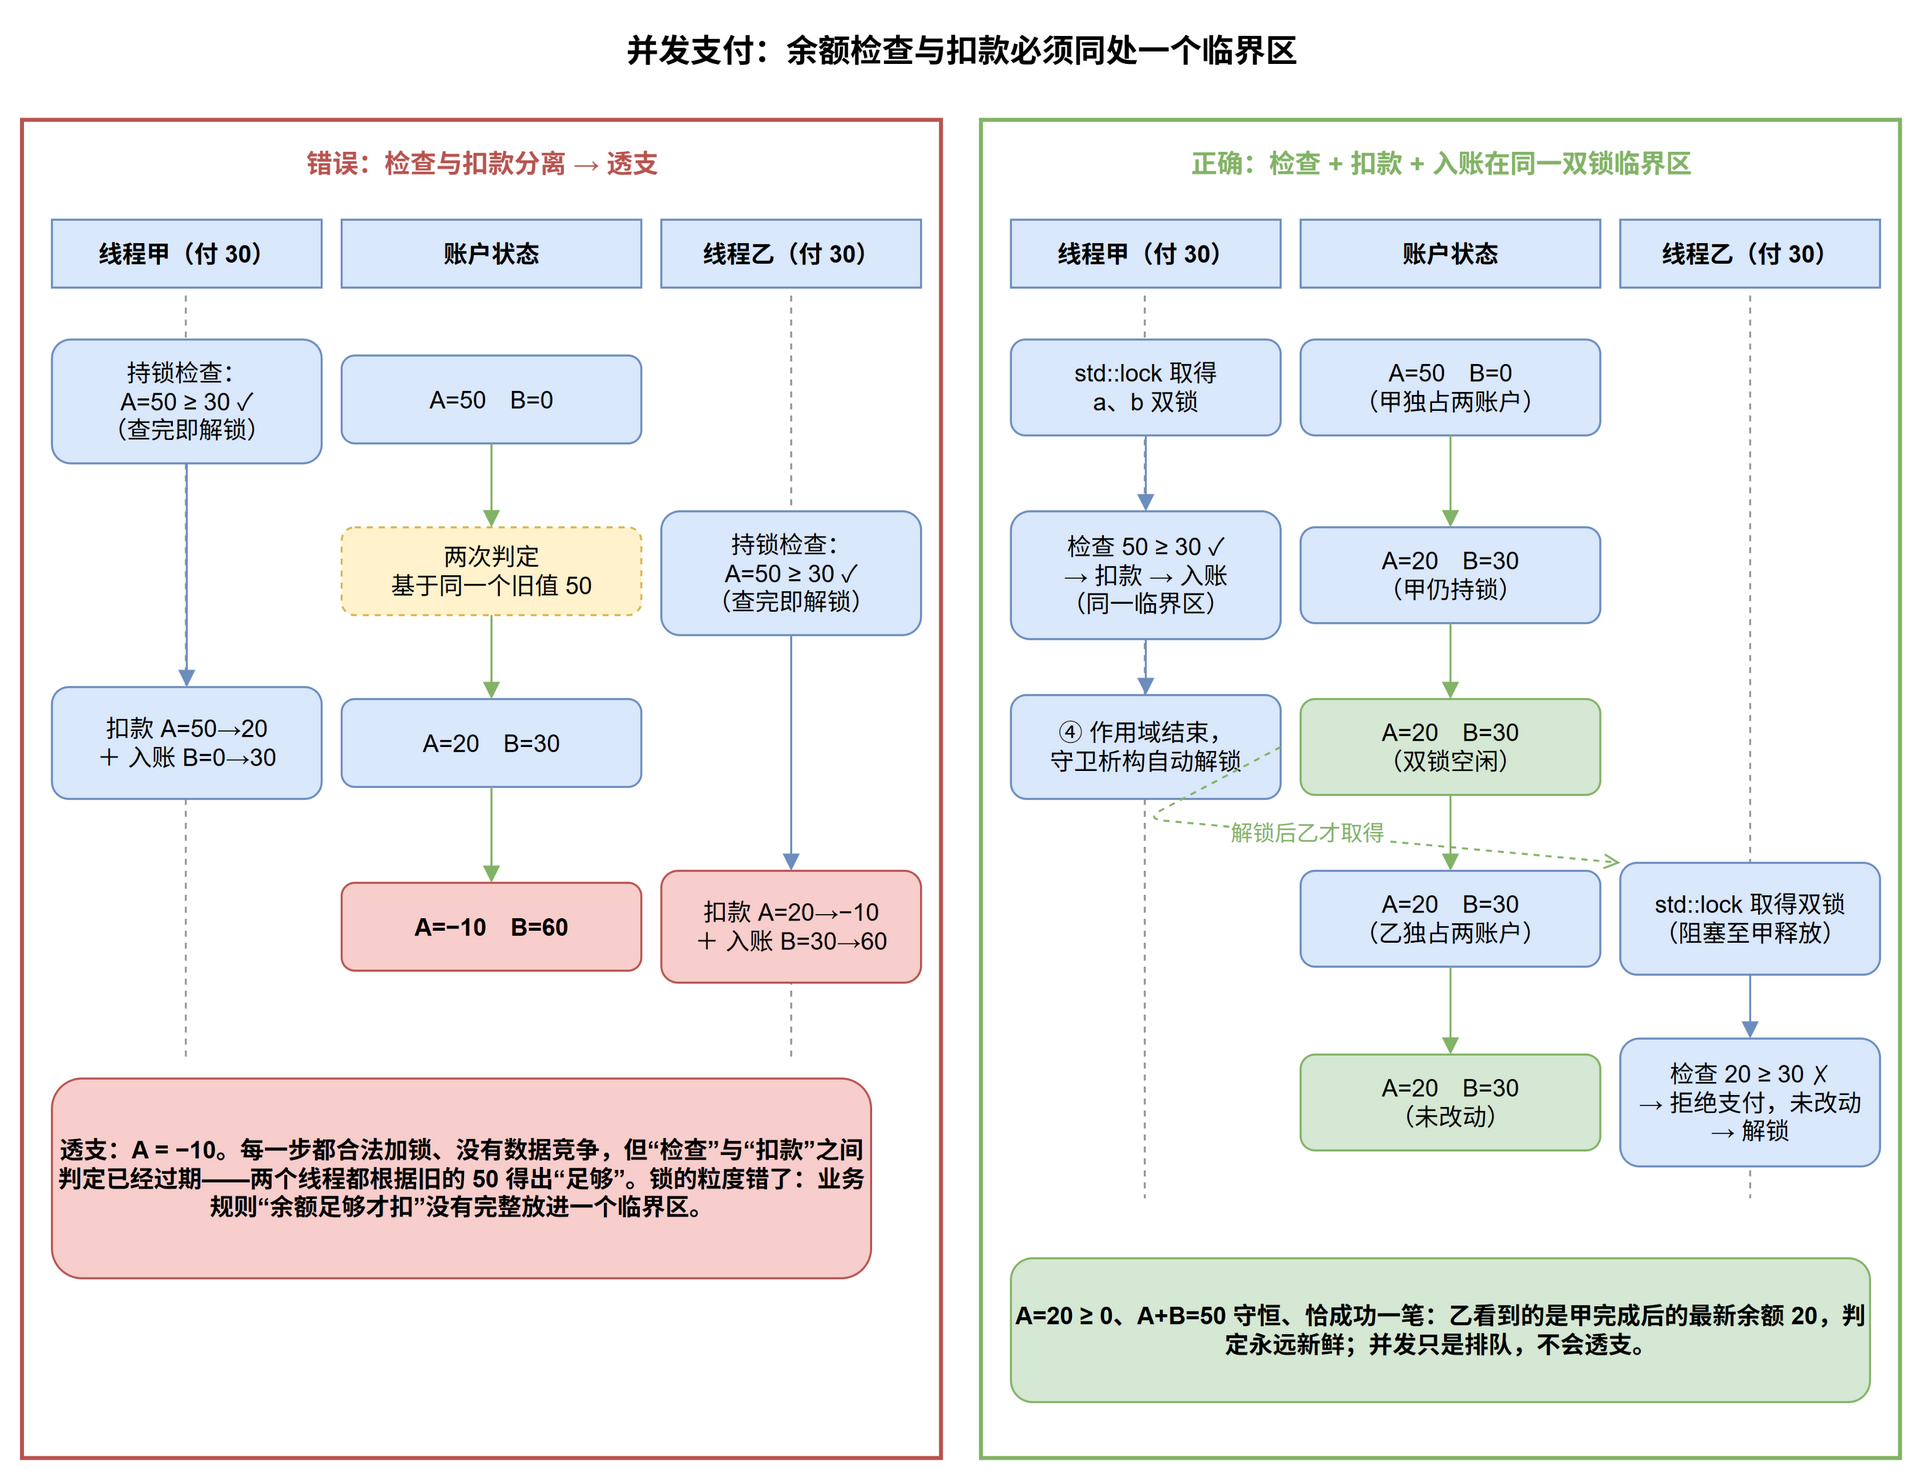

The diagram above was exported from draw.io. Its source (the exported page's mxGraphModel, read from the mxfile embedded in the PNG):
<mxGraphModel dx="860" dy="700" grid="0" gridSize="10" guides="1" tooltips="1" connect="1" arrows="1" fold="1" page="0" pageScale="1" pageWidth="980" pageHeight="800" math="0" shadow="0">
  <root>
    <mxCell id="0" />
    <mxCell id="1" parent="0" />
    <mxCell id="t" value="并发支付：余额检查与扣款必须同处一个临界区" style="text;html=1;align=center;verticalAlign=middle;fontSize=16;fontStyle=1;" vertex="1" parent="1">
      <mxGeometry x="240" y="10" width="500" height="30" as="geometry" />
    </mxCell>
    <mxCell id="pL" value="" style="rounded=0;whiteSpace=wrap;html=1;fillColor=none;strokeColor=#b85450;strokeWidth=2;" vertex="1" parent="1">
      <mxGeometry x="20" y="60" width="460" height="670" as="geometry" />
    </mxCell>
    <mxCell id="pLt" value="错误：检查与扣款分离 → 透支" style="text;html=1;align=center;verticalAlign=middle;fontSize=13;fontStyle=1;fontColor=#b85450;" vertex="1" parent="1">
      <mxGeometry x="40" y="70" width="420" height="24" as="geometry" />
    </mxCell>
    <mxCell id="LaH" value="线程甲（付 30）" style="rounded=0;whiteSpace=wrap;html=1;fillColor=#dae8fc;strokeColor=#6c8ebf;fontSize=12;fontStyle=1;align=center;verticalAlign=middle;" vertex="1" parent="1">
      <mxGeometry x="35" y="110" width="135" height="34" as="geometry" />
    </mxCell>
    <mxCell id="LsH" value="账户状态" style="rounded=0;whiteSpace=wrap;html=1;fillColor=#dae8fc;strokeColor=#6c8ebf;fontSize=12;fontStyle=1;align=center;verticalAlign=middle;" vertex="1" parent="1">
      <mxGeometry x="180" y="110" width="150" height="34" as="geometry" />
    </mxCell>
    <mxCell id="LbH" value="线程乙（付 30）" style="rounded=0;whiteSpace=wrap;html=1;fillColor=#dae8fc;strokeColor=#6c8ebf;fontSize=12;fontStyle=1;align=center;verticalAlign=middle;" vertex="1" parent="1">
      <mxGeometry x="340" y="110" width="130" height="34" as="geometry" />
    </mxCell>
    <mxCell id="Lll1" value="" style="html=1;endArrow=none;dashed=1;strokeColor=#999999;" edge="1" parent="1">
      <mxGeometry relative="1" as="geometry">
        <mxPoint x="102" y="148" as="sourcePoint" />
        <mxPoint x="102" y="530" as="targetPoint" />
      </mxGeometry>
    </mxCell>
    <mxCell id="Lll2" value="" style="html=1;endArrow=none;dashed=1;strokeColor=#999999;" edge="1" parent="1">
      <mxGeometry relative="1" as="geometry">
        <mxPoint x="405" y="148" as="sourcePoint" />
        <mxPoint x="405" y="530" as="targetPoint" />
      </mxGeometry>
    </mxCell>
    <mxCell id="La1" value="持锁检查：&lt;br&gt;A=50 ≥ 30 ✓&lt;br&gt;（查完即解锁）" style="rounded=1;whiteSpace=wrap;html=1;fillColor=#dae8fc;strokeColor=#6c8ebf;fontSize=12;align=center;verticalAlign=middle;" vertex="1" parent="1">
      <mxGeometry x="35" y="170" width="135" height="62" as="geometry" />
    </mxCell>
    <mxCell id="Ls1" value="A=50　B=0" style="rounded=1;whiteSpace=wrap;html=1;fillColor=#dae8fc;strokeColor=#6c8ebf;fontSize=12;align=center;verticalAlign=middle;" vertex="1" parent="1">
      <mxGeometry x="180" y="178" width="150" height="44" as="geometry" />
    </mxCell>
    <mxCell id="Lb1" value="持锁检查：&lt;br&gt;A=50 ≥ 30 ✓&lt;br&gt;（查完即解锁）" style="rounded=1;whiteSpace=wrap;html=1;fillColor=#dae8fc;strokeColor=#6c8ebf;fontSize=12;align=center;verticalAlign=middle;" vertex="1" parent="1">
      <mxGeometry x="340" y="256" width="130" height="62" as="geometry" />
    </mxCell>
    <mxCell id="Ls2" value="两次判定&lt;br&gt;基于同一个旧值 50" style="rounded=1;whiteSpace=wrap;html=1;fillColor=#fff2cc;strokeColor=#d6b656;fontSize=12;dashed=1;align=center;verticalAlign=middle;" vertex="1" parent="1">
      <mxGeometry x="180" y="264" width="150" height="44" as="geometry" />
    </mxCell>
    <mxCell id="La2" value="扣款 A=50→20&lt;br&gt;＋ 入账 B=0→30" style="rounded=1;whiteSpace=wrap;html=1;fillColor=#dae8fc;strokeColor=#6c8ebf;fontSize=12;align=center;verticalAlign=middle;" vertex="1" parent="1">
      <mxGeometry x="35" y="344" width="135" height="56" as="geometry" />
    </mxCell>
    <mxCell id="Ls3" value="A=20　B=30" style="rounded=1;whiteSpace=wrap;html=1;fillColor=#dae8fc;strokeColor=#6c8ebf;fontSize=12;align=center;verticalAlign=middle;" vertex="1" parent="1">
      <mxGeometry x="180" y="350" width="150" height="44" as="geometry" />
    </mxCell>
    <mxCell id="Lb2" value="扣款 A=20→−10&lt;br&gt;＋ 入账 B=30→60" style="rounded=1;whiteSpace=wrap;html=1;fillColor=#f8cecc;strokeColor=#b85450;fontSize=12;align=center;verticalAlign=middle;" vertex="1" parent="1">
      <mxGeometry x="340" y="436" width="130" height="56" as="geometry" />
    </mxCell>
    <mxCell id="Ls4" value="A=−10　B=60" style="rounded=1;whiteSpace=wrap;html=1;fillColor=#f8cecc;strokeColor=#b85450;fontSize=12;fontStyle=1;align=center;verticalAlign=middle;" vertex="1" parent="1">
      <mxGeometry x="180" y="442" width="150" height="44" as="geometry" />
    </mxCell>
    <mxCell id="Lend" value="透支：A = −10。每一步都合法加锁、没有数据竞争，但“检查”与“扣款”之间判定已经过期——两个线程都根据旧的 50 得出“足够”。锁的粒度错了：业务规则“余额足够才扣”没有完整放进一个临界区。" style="rounded=1;whiteSpace=wrap;html=1;fillColor=#f8cecc;strokeColor=#b85450;fontSize=12;fontStyle=1;align=center;verticalAlign=middle;" vertex="1" parent="1">
      <mxGeometry x="35" y="540" width="410" height="100" as="geometry" />
    </mxCell>
    <mxCell id="Le1" value="" style="html=1;endArrow=block;strokeColor=#6c8ebf;" edge="1" parent="1" source="La1" target="La2">
      <mxGeometry relative="1" as="geometry" />
    </mxCell>
    <mxCell id="Le2" value="" style="html=1;endArrow=block;strokeColor=#6c8ebf;" edge="1" parent="1" source="Lb1" target="Lb2">
      <mxGeometry relative="1" as="geometry" />
    </mxCell>
    <mxCell id="Les1" value="" style="html=1;endArrow=block;strokeColor=#82b366;" edge="1" parent="1" source="Ls1" target="Ls2">
      <mxGeometry relative="1" as="geometry" />
    </mxCell>
    <mxCell id="Les2" value="" style="html=1;endArrow=block;strokeColor=#82b366;" edge="1" parent="1" source="Ls2" target="Ls3">
      <mxGeometry relative="1" as="geometry" />
    </mxCell>
    <mxCell id="Les3" value="" style="html=1;endArrow=block;strokeColor=#82b366;" edge="1" parent="1" source="Ls3" target="Ls4">
      <mxGeometry relative="1" as="geometry" />
    </mxCell>
    <mxCell id="pR" value="" style="rounded=0;whiteSpace=wrap;html=1;fillColor=none;strokeColor=#82b366;strokeWidth=2;" vertex="1" parent="1">
      <mxGeometry x="500" y="60" width="460" height="670" as="geometry" />
    </mxCell>
    <mxCell id="pRt" value="正确：检查 + 扣款 + 入账在同一双锁临界区" style="text;html=1;align=center;verticalAlign=middle;fontSize=13;fontStyle=1;fontColor=#82b366;" vertex="1" parent="1">
      <mxGeometry x="520" y="70" width="420" height="24" as="geometry" />
    </mxCell>
    <mxCell id="RaH" value="线程甲（付 30）" style="rounded=0;whiteSpace=wrap;html=1;fillColor=#dae8fc;strokeColor=#6c8ebf;fontSize=12;fontStyle=1;align=center;verticalAlign=middle;" vertex="1" parent="1">
      <mxGeometry x="515" y="110" width="135" height="34" as="geometry" />
    </mxCell>
    <mxCell id="RsH" value="账户状态" style="rounded=0;whiteSpace=wrap;html=1;fillColor=#dae8fc;strokeColor=#6c8ebf;fontSize=12;fontStyle=1;align=center;verticalAlign=middle;" vertex="1" parent="1">
      <mxGeometry x="660" y="110" width="150" height="34" as="geometry" />
    </mxCell>
    <mxCell id="RbH" value="线程乙（付 30）" style="rounded=0;whiteSpace=wrap;html=1;fillColor=#dae8fc;strokeColor=#6c8ebf;fontSize=12;fontStyle=1;align=center;verticalAlign=middle;" vertex="1" parent="1">
      <mxGeometry x="820" y="110" width="130" height="34" as="geometry" />
    </mxCell>
    <mxCell id="Rll1" value="" style="html=1;endArrow=none;dashed=1;strokeColor=#999999;" edge="1" parent="1">
      <mxGeometry relative="1" as="geometry">
        <mxPoint x="582" y="148" as="sourcePoint" />
        <mxPoint x="582" y="600" as="targetPoint" />
      </mxGeometry>
    </mxCell>
    <mxCell id="Rll2" value="" style="html=1;endArrow=none;dashed=1;strokeColor=#999999;" edge="1" parent="1">
      <mxGeometry relative="1" as="geometry">
        <mxPoint x="885" y="148" as="sourcePoint" />
        <mxPoint x="885" y="600" as="targetPoint" />
      </mxGeometry>
    </mxCell>
    <mxCell id="Ra1" value="std::lock 取得&lt;br&gt;a、b 双锁" style="rounded=1;whiteSpace=wrap;html=1;fillColor=#dae8fc;strokeColor=#6c8ebf;fontSize=12;align=center;verticalAlign=middle;" vertex="1" parent="1">
      <mxGeometry x="515" y="170" width="135" height="48" as="geometry" />
    </mxCell>
    <mxCell id="Rs1" value="A=50　B=0&lt;br&gt;（甲独占两账户）" style="rounded=1;whiteSpace=wrap;html=1;fillColor=#dae8fc;strokeColor=#6c8ebf;fontSize=12;align=center;verticalAlign=middle;" vertex="1" parent="1">
      <mxGeometry x="660" y="170" width="150" height="48" as="geometry" />
    </mxCell>
    <mxCell id="Ra2" value="检查 50 ≥ 30 ✓&lt;br&gt;→ 扣款 → 入账&lt;br&gt;（同一临界区）" style="rounded=1;whiteSpace=wrap;html=1;fillColor=#dae8fc;strokeColor=#6c8ebf;fontSize=12;align=center;verticalAlign=middle;" vertex="1" parent="1">
      <mxGeometry x="515" y="256" width="135" height="64" as="geometry" />
    </mxCell>
    <mxCell id="Rs2" value="A=20　B=30&lt;br&gt;（甲仍持锁）" style="rounded=1;whiteSpace=wrap;html=1;fillColor=#dae8fc;strokeColor=#6c8ebf;fontSize=12;align=center;verticalAlign=middle;" vertex="1" parent="1">
      <mxGeometry x="660" y="264" width="150" height="48" as="geometry" />
    </mxCell>
    <mxCell id="Ra3" value="④ 作用域结束，&lt;br&gt;守卫析构自动解锁" style="rounded=1;whiteSpace=wrap;html=1;fillColor=#dae8fc;strokeColor=#6c8ebf;fontSize=12;align=center;verticalAlign=middle;" vertex="1" parent="1">
      <mxGeometry x="515" y="348" width="135" height="52" as="geometry" />
    </mxCell>
    <mxCell id="Rs3" value="A=20　B=30&lt;br&gt;（双锁空闲）" style="rounded=1;whiteSpace=wrap;html=1;fillColor=#d5e8d4;strokeColor=#82b366;fontSize=12;align=center;verticalAlign=middle;" vertex="1" parent="1">
      <mxGeometry x="660" y="350" width="150" height="48" as="geometry" />
    </mxCell>
    <mxCell id="Rb1" value="std::lock 取得双锁&lt;br&gt;（阻塞至甲释放）" style="rounded=1;whiteSpace=wrap;html=1;fillColor=#dae8fc;strokeColor=#6c8ebf;fontSize=12;align=center;verticalAlign=middle;" vertex="1" parent="1">
      <mxGeometry x="820" y="432" width="130" height="56" as="geometry" />
    </mxCell>
    <mxCell id="Rs4" value="A=20　B=30&lt;br&gt;（乙独占两账户）" style="rounded=1;whiteSpace=wrap;html=1;fillColor=#dae8fc;strokeColor=#6c8ebf;fontSize=12;align=center;verticalAlign=middle;" vertex="1" parent="1">
      <mxGeometry x="660" y="436" width="150" height="48" as="geometry" />
    </mxCell>
    <mxCell id="Rb2" value="检查 20 ≥ 30 ✗&lt;br&gt;→ 拒绝支付，未改动&lt;br&gt;→ 解锁" style="rounded=1;whiteSpace=wrap;html=1;fillColor=#dae8fc;strokeColor=#6c8ebf;fontSize=12;align=center;verticalAlign=middle;" vertex="1" parent="1">
      <mxGeometry x="820" y="520" width="130" height="64" as="geometry" />
    </mxCell>
    <mxCell id="Rs5" value="A=20　B=30&lt;br&gt;（未改动）" style="rounded=1;whiteSpace=wrap;html=1;fillColor=#d5e8d4;strokeColor=#82b366;fontSize=12;align=center;verticalAlign=middle;" vertex="1" parent="1">
      <mxGeometry x="660" y="528" width="150" height="48" as="geometry" />
    </mxCell>
    <mxCell id="Rend" value="A=20 ≥ 0、A+B=50 守恒、恰成功一笔：乙看到的是甲完成后的最新余额 20，判定永远新鲜；并发只是排队，不会透支。" style="rounded=1;whiteSpace=wrap;html=1;fillColor=#d5e8d4;strokeColor=#82b366;fontSize=12;fontStyle=1;align=center;verticalAlign=middle;" vertex="1" parent="1">
      <mxGeometry x="515" y="630" width="430" height="72" as="geometry" />
    </mxCell>
    <mxCell id="Re1" value="" style="html=1;endArrow=block;strokeColor=#6c8ebf;" edge="1" parent="1" source="Ra1" target="Ra2">
      <mxGeometry relative="1" as="geometry" />
    </mxCell>
    <mxCell id="Re2" value="" style="html=1;endArrow=block;strokeColor=#6c8ebf;" edge="1" parent="1" source="Ra2" target="Ra3">
      <mxGeometry relative="1" as="geometry" />
    </mxCell>
    <mxCell id="Re3" value="" style="html=1;endArrow=block;strokeColor=#6c8ebf;" edge="1" parent="1" source="Rb1" target="Rb2">
      <mxGeometry relative="1" as="geometry" />
    </mxCell>
    <mxCell id="Res1" value="" style="html=1;endArrow=block;strokeColor=#82b366;" edge="1" parent="1" source="Rs1" target="Rs2">
      <mxGeometry relative="1" as="geometry" />
    </mxCell>
    <mxCell id="Res2" value="" style="html=1;endArrow=block;strokeColor=#82b366;" edge="1" parent="1" source="Rs2" target="Rs3">
      <mxGeometry relative="1" as="geometry" />
    </mxCell>
    <mxCell id="Res3" value="" style="html=1;endArrow=block;strokeColor=#82b366;" edge="1" parent="1" source="Rs3" target="Rs4">
      <mxGeometry relative="1" as="geometry" />
    </mxCell>
    <mxCell id="Res4" value="" style="html=1;endArrow=block;strokeColor=#82b366;" edge="1" parent="1" source="Rs4" target="Rs5">
      <mxGeometry relative="1" as="geometry" />
    </mxCell>
    <mxCell id="Rrel" value="解锁后乙才取得" style="html=1;endArrow=open;dashed=1;strokeColor=#82b366;fontColor=#82b366;fontSize=11;exitX=1;exitY=0.5;exitDx=0;exitDy=0;entryX=0;entryY=0;entryDx=0;entryDy=0;" edge="1" parent="1" source="Ra3" target="Rb1">
      <mxGeometry relative="1" as="geometry">
        <Array as="points">
          <mxPoint x="582" y="410" />
        </Array>
      </mxGeometry>
    </mxCell>
  </root>
</mxGraphModel>